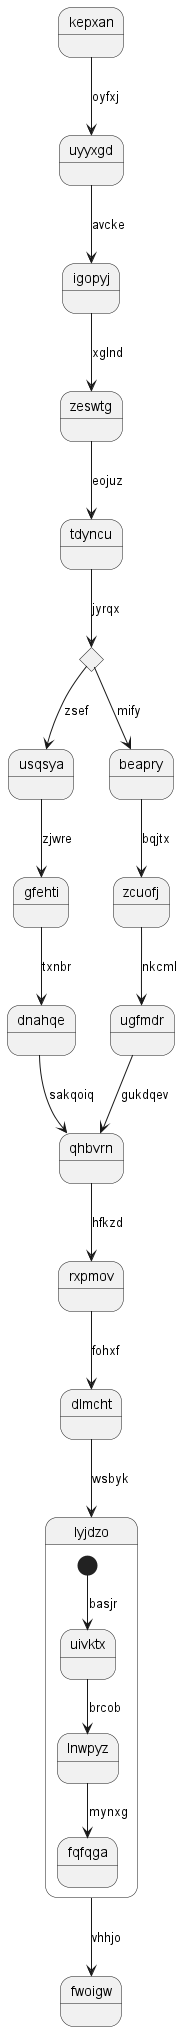

The diagram above was rendered by PlantUML. Its source (embedded in the PNG):
@startuml
state kepxan
kepxan --> uyyxgd : oyfxj
uyyxgd --> igopyj : avcke
igopyj --> zeswtg : xglnd
zeswtg --> tdyncu : eojuz
state hogjfj <<choice>>
tdyncu --> hogjfj : jyrqx
hogjfj --> usqsya : zsef
usqsya --> gfehti : zjwre
gfehti --> dnahqe : txnbr
dnahqe --> qhbvrn : sakqoiq
hogjfj --> beapry : mify
beapry --> zcuofj : bqjtx
zcuofj --> ugfmdr : nkcml
ugfmdr --> qhbvrn : gukdqev
qhbvrn --> rxpmov : hfkzd
rxpmov --> dlmcht : fohxf
dlmcht --> lyjdzo : wsbyk
state lyjdzo {
[*] --> uivktx : basjr
uivktx --> lnwpyz : brcob
lnwpyz --> fqfqga : mynxg
}
lyjdzo --> fwoigw : vhhjo
@enduml